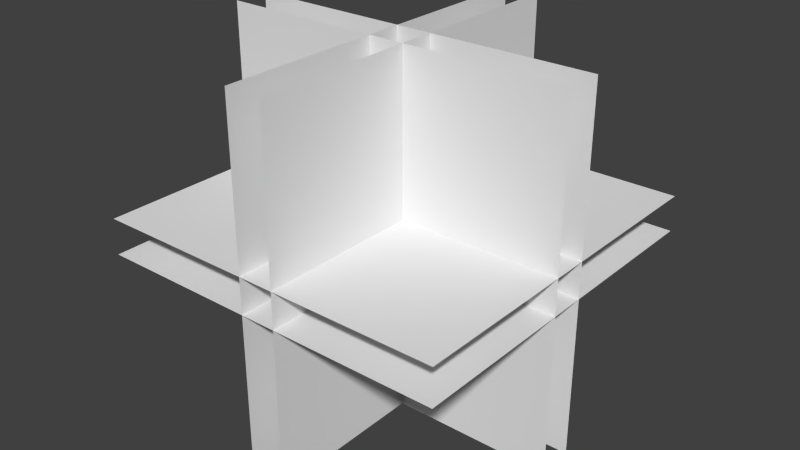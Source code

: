 # Source: torchlight.blend  (saved by Blender 2.69.0; exported with 4.5.12 LTS)
import bpy
from mathutils import Matrix  # noqa: F401  (used for matrix-valued properties, if any)

bpy.ops.wm.read_factory_settings(use_empty=True)
scene = bpy.context.scene
scene.name = 'Scene'

# ---- collections
col_collection_1 = bpy.data.collections.new('Collection 1'); scene.collection.children.link(col_collection_1)

# ---- world
world_world = bpy.data.worlds.new('World'); scene.world = world_world
world_world.color = (0.05088, 0.05088, 0.05088)
world_world.use_sun_shadow = False
world_world.sun_shadow_jitter_overblur = 0.0
world_world.cycles.sampling_method = 'MANUAL'
world_world.cycles.sample_map_resolution = 256

# ---- meshes
me_plane = bpy.data.meshes.new('Plane')
me_plane.from_pydata([(1.0, 0.1, 1.0), (-1.0, 0.1, 1.0), (1.0, 0.1, -1.0), (-1.0, 0.1, -1.0), (1.0, -0.1, -1.0), (-1.0, -0.1, -1.0), (1.0, -0.1, 1.0), (-1.0, -0.1, 1.0), (-0.1, 1.0, 1.0), (-0.1, -1.0, 1.0), (-0.1, 1.0, -1.0), (-0.1, -1.0, -1.0), (0.1, 1.0, -1.0), (0.1, -1.0, -1.0), (0.1, 1.0, 1.0), (0.1, -1.0, 1.0), (1.0, -1.0, 0.1), (-1.0, -1.0, 0.1), (1.0, 1.0, 0.1), (-1.0, 1.0, 0.1), (1.0, 1.0, -0.1), (-1.0, 1.0, -0.1), (1.0, -1.0, -0.1), (-1.0, -1.0, -0.1)], [], [(1, 0, 2, 3), (5, 4, 6, 7), (9, 8, 10, 11), (13, 12, 14, 15), (17, 16, 18, 19), (21, 20, 22, 23)])
_uv = me_plane.uv_layers.new(name='UV coord')
_uv.uv.foreach_set('vector', [0.0, 1.0, 1.0, 1.0, 1.0, 0.0, 0.0, 0.0, 0.0, 0.0, 1.0, 0.0, 1.0, 1.0, 0.0, 1.0, 0.0, 1.0, 1.0, 1.0, 1.0, 0.0, 0.0, 0.0, 0.0, 0.0, 1.0, 0.0, 1.0, 1.0, 0.0, 1.0, 0.0, 0.0, 1.0, 0.0, 1.0, 1.0, 0.0, 1.0, 0.0, 1.0, 1.0, 1.0, 1.0, 0.0, 0.0, 0.0])
me_plane.use_remesh_preserve_volume = False
me_plane.use_remesh_preserve_attributes = False
me_plane.use_mirror_vertex_groups = False
me_plane.update()

# ---- objects
ob_plane = bpy.data.objects.new('Plane', me_plane)

# ---- transforms, parenting, visibility, modifiers, constraints
ob_plane.location = (0.02411, 0.0, 0.0)
ob_plane.lineart.crease_threshold = 0.0

# ---- collection membership
col_collection_1.objects.link(ob_plane)

# ---- scene / render settings (as saved in the file)
scene.frame_start = 1; scene.frame_end = 250; scene.frame_set(1)
scene.render.engine = 'BLENDER_EEVEE_NEXT'
scene.render.image_settings.compression = 90
scene.render.resolution_percentage = 50
scene.render.dither_intensity = 0.0
scene.cycles.use_denoising = False
scene.cycles.samples = 10
scene.cycles.sampling_pattern = 'TABULATED_SOBOL'
scene.cycles.light_sampling_threshold = 0.0
scene.cycles.use_adaptive_sampling = False
scene.cycles.use_light_tree = False
scene.cycles.blur_glossy = 0.0
scene.cycles.volume_bounces = 1
scene.cycles.pixel_filter_type = 'GAUSSIAN'
scene.cycles.sample_clamp_indirect = 0.0
scene.view_settings.view_transform = 'Standard'
bpy.context.view_layer.update()

# ---- added for rendering (the .blend has no active camera and no usable light): camera, sun
cam_auto = bpy.data.cameras.new('AutoCamera')
cam_auto.lens = 50.0
cam_auto.sensor_width = 36.0
cam_auto.clip_end = 1000.0
ob_auto_camera = bpy.data.objects.new('AutoCamera', cam_auto)
scene.collection.objects.link(ob_auto_camera)
ob_auto_camera.location = (3.22918, -3.84609, 2.56406)
ob_auto_camera.rotation_euler = (1.09748, -7.21219e-08, 0.694738)
scene.camera = ob_auto_camera
light_auto_sun = bpy.data.lights.new('AutoSun', 'SUN')
light_auto_sun.energy = 3.0
light_auto_sun.angle = 0.0523599
ob_auto_sun = bpy.data.objects.new('AutoSun', light_auto_sun)
scene.collection.objects.link(ob_auto_sun)
ob_auto_sun.rotation_euler = (0.872665, 0.174533, 0.523599)
bpy.context.view_layer.update()
